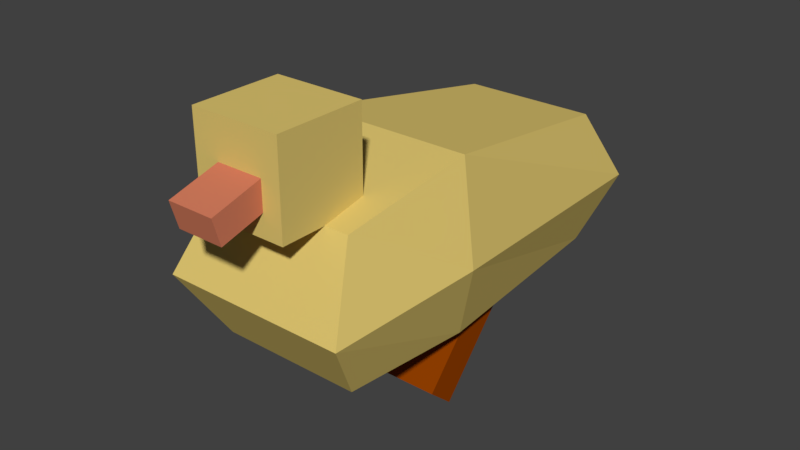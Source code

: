 # Source: duck_baby.blend  (saved by Blender 2.79.0; exported with 4.5.12 LTS)
import bpy
from mathutils import Matrix  # noqa: F401  (used for matrix-valued properties, if any)

bpy.ops.wm.read_factory_settings(use_empty=True)
scene = bpy.context.scene
scene.name = 'Scene'

# ---- collections
col_collection_1 = bpy.data.collections.new('Collection 1'); scene.collection.children.link(col_collection_1)

# ---- materials (node trees are filled in below, after node groups)
mat_feet = bpy.data.materials.new('Feet')
mat_feet.alpha_threshold = 0.0
mat_feet.use_transparent_shadow = False
mat_feet.diffuse_color = (0.2874, 0.04971, 0.0, 1.0)
mat_feet.roughness = 0.5
mat_beak = bpy.data.materials.new('Beak')
mat_beak.alpha_threshold = 0.0
mat_beak.use_transparent_shadow = False
mat_beak.diffuse_color = (0.6514, 0.2016, 0.1119, 1.0)
mat_beak.roughness = 0.5
mat_head = bpy.data.materials.new('Head')
mat_head.alpha_threshold = 0.0
mat_head.use_transparent_shadow = False
mat_head.diffuse_color = (0.7454, 0.5711, 0.1651, 1.0)
mat_head.roughness = 0.5
mat_body = bpy.data.materials.new('Body')
mat_body.alpha_threshold = 0.0
mat_body.use_transparent_shadow = False
mat_body.diffuse_color = (0.7454, 0.5711, 0.1651, 1.0)
mat_body.roughness = 0.5
mat_body.line_color = (0.0, 0.0, 0.0, 1.0)

# ---- material node trees

# ---- world
world_world = bpy.data.worlds.new('World'); scene.world = world_world
world_world.color = (0.05088, 0.05088, 0.05088)
world_world.use_sun_shadow = False
world_world.sun_shadow_jitter_overblur = 0.0
world_world.cycles.sampling_method = 'MANUAL'

# ---- meshes
me_cube_003 = bpy.data.meshes.new('Cube.003')
me_cube_003.from_pydata([(-1.0, -1.0, -1.0), (-1.0, -1.0, 1.0), (-1.0, 1.0, -1.0), (-1.0, 1.0, 1.0), (1.0, -1.0, -1.0), (1.0, -1.0, 1.0), (1.0, 1.0, -1.0), (1.0, 1.0, 1.0)], [], [(0, 1, 3, 2), (2, 3, 7, 6), (6, 7, 5, 4), (4, 5, 1, 0), (2, 6, 4, 0), (7, 3, 1, 5)])
me_cube_003.materials.append(mat_feet)
me_cube_003.use_remesh_preserve_volume = False
me_cube_003.use_remesh_preserve_attributes = False
me_cube_003.use_mirror_vertex_groups = False
me_cube_003.update()
me_cube_002 = bpy.data.meshes.new('Cube.002')
me_cube_002.from_pydata([(-1.0, -1.0, -1.0), (-1.0, -1.0, 1.0), (-1.0, 1.0, -1.0), (-1.0, 1.0, 1.0), (1.0, -1.0, -1.0), (1.0, -1.0, 1.0), (1.0, 1.0, -1.0), (1.0, 1.0, 1.0)], [], [(0, 1, 3, 2), (2, 3, 7, 6), (6, 7, 5, 4), (4, 5, 1, 0), (2, 6, 4, 0), (7, 3, 1, 5)])
me_cube_002.materials.append(mat_beak)
me_cube_002.use_remesh_preserve_volume = False
me_cube_002.use_remesh_preserve_attributes = False
me_cube_002.use_mirror_vertex_groups = False
me_cube_002.update()
me_cube_001 = bpy.data.meshes.new('Cube.001')
me_cube_001.from_pydata([(-1.0, -1.0, -1.0), (-1.0, -1.0, 1.0), (-1.0, 1.0, -1.0), (-1.0, 1.0, 1.0), (1.0, -1.0, -1.0), (1.0, -1.0, 1.0), (1.0, 1.0, -1.0), (1.0, 1.0, 1.0)], [], [(0, 1, 3, 2), (2, 3, 7, 6), (6, 7, 5, 4), (4, 5, 1, 0), (2, 6, 4, 0), (7, 3, 1, 5)])
me_cube_001.materials.append(mat_head)
me_cube_001.use_remesh_preserve_volume = False
me_cube_001.use_remesh_preserve_attributes = False
me_cube_001.use_mirror_vertex_groups = False
me_cube_001.update()
me_cube = bpy.data.meshes.new('Cube')
me_cube.from_pydata([(0.3937, 1.046, 0.3642), (0.4182, -1.0, 0.3718), (-0.4113, -1.0, 0.3718), (-0.3937, 1.046, 0.3642), (0.3937, 1.046, 1.165), (0.4182, -1.0, 1.216), (-0.4113, -1.0, 1.216), (-0.3937, 1.046, 1.165), (0.5203, 1.276, 0.7438), (0.5517, -1.242, 0.7717), (-0.5448, -1.242, 0.7717), (-0.5203, 1.276, 0.7438), (0.4939, -0.2482, 0.3687), (-0.4939, -0.2482, 0.3687), (0.4939, -0.2482, 1.374), (-0.4939, -0.2482, 1.374), (-0.6528, -0.3675, 0.8449), (0.6528, -0.3675, 0.8449)], [], [(12, 1, 2, 13), (14, 15, 6, 5), (17, 14, 5, 9), (9, 5, 6, 10), (16, 15, 7, 11), (8, 0, 3, 11), (4, 8, 11, 7), (13, 16, 11, 3), (1, 9, 10, 2), (12, 17, 9, 1), (0, 8, 17, 12), (2, 10, 16, 13), (10, 6, 15, 16), (8, 4, 14, 17), (4, 7, 15, 14), (0, 12, 13, 3)])
me_cube.materials.append(mat_body)
me_cube.use_remesh_preserve_volume = False
me_cube.use_remesh_preserve_attributes = False
me_cube.use_mirror_vertex_groups = False
me_cube.update()

# ---- objects
ob_cube_003 = bpy.data.objects.new('Cube.003', me_cube_003)
ob_cube_002 = bpy.data.objects.new('Cube.002', me_cube_002)
ob_cube_001 = bpy.data.objects.new('Cube.001', me_cube_001)
ob_cube = bpy.data.objects.new('Cube', me_cube)

# ---- transforms, parenting, visibility, modifiers, constraints
ob_cube_003.location = (0.006975, -0.353, 0.02794)
ob_cube_003.rotation_euler = (-0.7228, -0.0, 0.0)
ob_cube_003.scale = (0.1461, 0.03933, 0.1461)
ob_cube_003.lineart.crease_threshold = 0.0
ob_cube_002.location = (0.0187, -0.8314, 0.4951)
ob_cube_002.rotation_euler = (0.2721, -0.0, 0.0)
ob_cube_002.scale = (0.05122, 0.1051, 0.03008)
ob_cube_002.lineart.crease_threshold = 0.0
ob_cube_001.location = (0.01226, -0.7315, 0.5142)
ob_cube_001.scale = (0.0999, 0.0999, 0.0999)
ob_cube_001.lineart.crease_threshold = 0.0
ob_cube.location = (0.006975, -0.3523, -0.04631)
ob_cube.scale = (0.3788, 0.3788, 0.3788)
ob_cube.lock_rotations_4d = False
ob_cube.empty_display_type = 'ARROWS'
ob_cube.lineart.crease_threshold = 0.0

# ---- collection membership
col_collection_1.objects.link(ob_cube_003)
col_collection_1.objects.link(ob_cube_002)
col_collection_1.objects.link(ob_cube_001)
col_collection_1.objects.link(ob_cube)

# ---- scene / render settings (as saved in the file)
scene.frame_start = 1; scene.frame_end = 250; scene.frame_set(0)
scene.render.engine = 'BLENDER_EEVEE_NEXT'
scene.render.resolution_percentage = 50
scene.render.dither_intensity = 0.0
scene.cycles.use_denoising = False
scene.cycles.samples = 128
scene.cycles.sampling_pattern = 'TABULATED_SOBOL'
scene.cycles.use_adaptive_sampling = False
scene.cycles.use_light_tree = False
scene.cycles.blur_glossy = 0.0
scene.cycles.sample_clamp_indirect = 0.0
scene.view_settings.view_transform = 'Standard'
bpy.context.view_layer.update()

# ---- added for rendering (the .blend has no active camera and no usable light): camera, sun
cam_auto = bpy.data.cameras.new('AutoCamera')
cam_auto.lens = 50.0
cam_auto.sensor_width = 36.0
cam_auto.clip_end = 1000.0
ob_auto_camera = bpy.data.objects.new('AutoCamera', cam_auto)
scene.collection.objects.link(ob_auto_camera)
ob_auto_camera.location = (1.28692, -1.94088, 1.27716)
ob_auto_camera.rotation_euler = (1.09748, -7.21219e-08, 0.694738)
scene.camera = ob_auto_camera
light_auto_sun = bpy.data.lights.new('AutoSun', 'SUN')
light_auto_sun.energy = 3.0
light_auto_sun.angle = 0.0523599
ob_auto_sun = bpy.data.objects.new('AutoSun', light_auto_sun)
scene.collection.objects.link(ob_auto_sun)
ob_auto_sun.rotation_euler = (0.872665, 0.174533, 0.523599)
bpy.context.view_layer.update()
